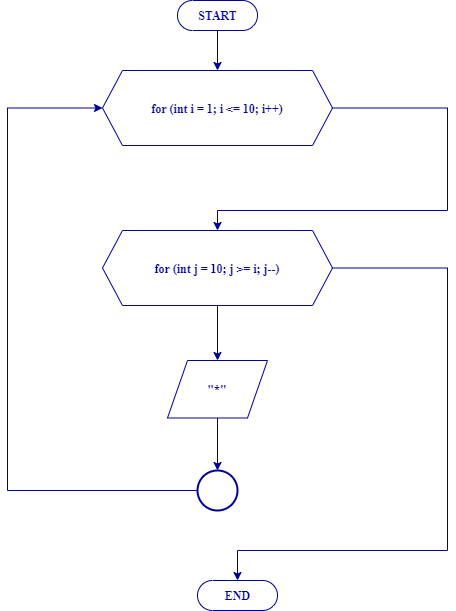

The diagram above was exported from draw.io. Its source (the exported page's mxGraphModel, read from the mxfile embedded in the PNG):
<mxGraphModel dx="868" dy="510" grid="1" gridSize="10" guides="1" tooltips="1" connect="1" arrows="1" fold="1" page="1" pageScale="1" pageWidth="1100" pageHeight="1700" math="0" shadow="0">
  <root>
    <mxCell id="0" />
    <mxCell id="1" parent="0" />
    <mxCell id="y68liJn9kqubMFw4LDCl-3" value="" style="edgeStyle=orthogonalEdgeStyle;rounded=0;orthogonalLoop=1;jettySize=auto;html=1;strokeColor=#000099;fontColor=#000099;fontFamily=Times New Roman;fontStyle=1" edge="1" parent="1" source="y68liJn9kqubMFw4LDCl-1" target="y68liJn9kqubMFw4LDCl-2">
      <mxGeometry relative="1" as="geometry" />
    </mxCell>
    <mxCell id="y68liJn9kqubMFw4LDCl-1" value="START" style="html=1;dashed=0;whitespace=wrap;shape=mxgraph.dfd.start;strokeColor=#000099;fontColor=#000099;fontFamily=Times New Roman;fontStyle=1" vertex="1" parent="1">
      <mxGeometry x="450" y="10" width="80" height="30" as="geometry" />
    </mxCell>
    <mxCell id="y68liJn9kqubMFw4LDCl-8" value="" style="edgeStyle=orthogonalEdgeStyle;rounded=0;orthogonalLoop=1;jettySize=auto;html=1;exitX=1;exitY=0.5;exitDx=0;exitDy=0;strokeColor=#000099;fontColor=#000099;fontFamily=Times New Roman;fontStyle=1" edge="1" parent="1" source="y68liJn9kqubMFw4LDCl-2" target="y68liJn9kqubMFw4LDCl-4">
      <mxGeometry relative="1" as="geometry">
        <mxPoint x="610" y="118" as="sourcePoint" />
        <Array as="points">
          <mxPoint x="720" y="118" />
          <mxPoint x="720" y="220" />
          <mxPoint x="490" y="220" />
        </Array>
      </mxGeometry>
    </mxCell>
    <mxCell id="y68liJn9kqubMFw4LDCl-2" value="for (int i = 1; i &amp;lt;= 10; i++)" style="shape=hexagon;perimeter=hexagonPerimeter2;whiteSpace=wrap;html=1;fixedSize=1;dashed=0;strokeColor=#000099;fontColor=#000099;fontFamily=Times New Roman;fontStyle=1" vertex="1" parent="1">
      <mxGeometry x="375" y="80" width="230" height="75" as="geometry" />
    </mxCell>
    <mxCell id="y68liJn9kqubMFw4LDCl-7" value="" style="edgeStyle=orthogonalEdgeStyle;rounded=0;orthogonalLoop=1;jettySize=auto;html=1;exitX=0.5;exitY=1;exitDx=0;exitDy=0;strokeColor=#000099;fontColor=#000099;fontFamily=Times New Roman;fontStyle=1" edge="1" parent="1" source="y68liJn9kqubMFw4LDCl-9" target="y68liJn9kqubMFw4LDCl-6">
      <mxGeometry relative="1" as="geometry" />
    </mxCell>
    <mxCell id="y68liJn9kqubMFw4LDCl-10" value="" style="edgeStyle=orthogonalEdgeStyle;rounded=0;orthogonalLoop=1;jettySize=auto;html=1;strokeColor=#000099;fontColor=#000099;fontFamily=Times New Roman;fontStyle=1" edge="1" parent="1" source="y68liJn9kqubMFw4LDCl-4" target="y68liJn9kqubMFw4LDCl-9">
      <mxGeometry relative="1" as="geometry" />
    </mxCell>
    <mxCell id="y68liJn9kqubMFw4LDCl-14" value="" style="edgeStyle=orthogonalEdgeStyle;rounded=0;orthogonalLoop=1;jettySize=auto;html=1;strokeColor=#000099;fontColor=#000099;fontFamily=Times New Roman;fontStyle=1" edge="1" parent="1" source="y68liJn9kqubMFw4LDCl-4" target="y68liJn9kqubMFw4LDCl-15">
      <mxGeometry relative="1" as="geometry">
        <mxPoint x="685" y="277.5" as="targetPoint" />
        <Array as="points">
          <mxPoint x="720" y="278" />
          <mxPoint x="720" y="560" />
          <mxPoint x="510" y="560" />
        </Array>
      </mxGeometry>
    </mxCell>
    <mxCell id="y68liJn9kqubMFw4LDCl-4" value="for (int j = 10; j &amp;gt;= i; j--)" style="shape=hexagon;perimeter=hexagonPerimeter2;whiteSpace=wrap;html=1;fixedSize=1;dashed=0;strokeColor=#000099;fontColor=#000099;fontFamily=Times New Roman;fontStyle=1" vertex="1" parent="1">
      <mxGeometry x="375" y="240" width="230" height="75" as="geometry" />
    </mxCell>
    <mxCell id="y68liJn9kqubMFw4LDCl-12" value="" style="edgeStyle=orthogonalEdgeStyle;rounded=0;orthogonalLoop=1;jettySize=auto;html=1;entryX=0;entryY=0.5;entryDx=0;entryDy=0;strokeColor=#000099;fontColor=#000099;fontFamily=Times New Roman;fontStyle=1" edge="1" parent="1" source="y68liJn9kqubMFw4LDCl-6" target="y68liJn9kqubMFw4LDCl-2">
      <mxGeometry relative="1" as="geometry">
        <mxPoint x="390" y="500" as="targetPoint" />
        <Array as="points">
          <mxPoint x="280" y="500" />
          <mxPoint x="280" y="118" />
        </Array>
      </mxGeometry>
    </mxCell>
    <mxCell id="y68liJn9kqubMFw4LDCl-6" value="" style="strokeWidth=2;html=1;shape=mxgraph.flowchart.start_2;whiteSpace=wrap;strokeColor=#000099;fontColor=#000099;fontFamily=Times New Roman;fontStyle=1" vertex="1" parent="1">
      <mxGeometry x="470" y="480" width="40" height="40" as="geometry" />
    </mxCell>
    <mxCell id="y68liJn9kqubMFw4LDCl-9" value="&quot;*&quot;" style="shape=parallelogram;perimeter=parallelogramPerimeter;whiteSpace=wrap;html=1;fixedSize=1;dashed=0;strokeColor=#000099;fontColor=#000099;fontFamily=Times New Roman;fontStyle=1" vertex="1" parent="1">
      <mxGeometry x="440" y="370" width="100" height="57.5" as="geometry" />
    </mxCell>
    <mxCell id="y68liJn9kqubMFw4LDCl-15" value="END" style="html=1;dashed=0;whitespace=wrap;shape=mxgraph.dfd.start;strokeColor=#000099;fontColor=#000099;fontFamily=Times New Roman;fontStyle=1" vertex="1" parent="1">
      <mxGeometry x="470" y="590" width="80" height="30" as="geometry" />
    </mxCell>
  </root>
</mxGraphModel>